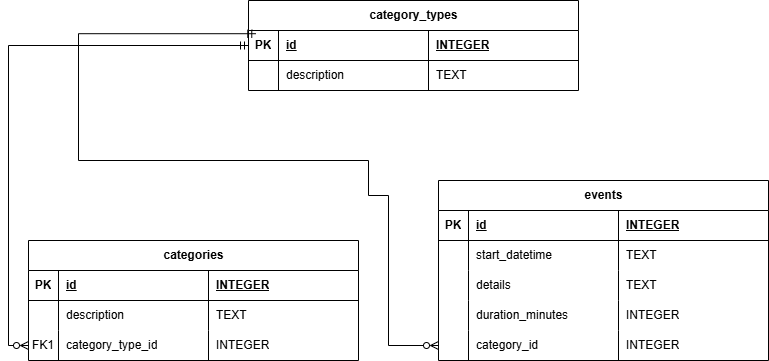

The diagram above was exported from draw.io. Its source (the exported page's mxGraphModel, read from the mxfile embedded in the PNG):
<mxGraphModel dx="2893" dy="1137" grid="1" gridSize="10" guides="1" tooltips="1" connect="1" arrows="1" fold="1" page="1" pageScale="1" pageWidth="827" pageHeight="1169" math="0" shadow="0">
  <root>
    <mxCell id="0" />
    <mxCell id="1" parent="0" />
    <mxCell id="vjz1HH5j5Y_yfyBX8CTi-1" parent="1" style="shape=table;startSize=30;container=1;collapsible=1;childLayout=tableLayout;fixedRows=1;rowLines=0;fontStyle=1;align=center;resizeLast=1;html=1;" value="category_types" vertex="1">
      <mxGeometry height="90" width="330" x="70" y="80" as="geometry" />
    </mxCell>
    <mxCell id="vjz1HH5j5Y_yfyBX8CTi-2" parent="vjz1HH5j5Y_yfyBX8CTi-1" style="shape=tableRow;horizontal=0;startSize=0;swimlaneHead=0;swimlaneBody=0;fillColor=none;collapsible=0;dropTarget=0;points=[[0,0.5],[1,0.5]];portConstraint=eastwest;top=0;left=0;right=0;bottom=1;" value="" vertex="1">
      <mxGeometry height="30" width="330" y="30" as="geometry" />
    </mxCell>
    <mxCell id="vjz1HH5j5Y_yfyBX8CTi-3" parent="vjz1HH5j5Y_yfyBX8CTi-2" style="shape=partialRectangle;connectable=0;fillColor=none;top=0;left=0;bottom=0;right=0;fontStyle=1;overflow=hidden;whiteSpace=wrap;html=1;" value="PK" vertex="1">
      <mxGeometry height="30" width="30" as="geometry">
        <mxRectangle height="30" width="30" as="alternateBounds" />
      </mxGeometry>
    </mxCell>
    <mxCell id="vjz1HH5j5Y_yfyBX8CTi-4" parent="vjz1HH5j5Y_yfyBX8CTi-2" style="shape=partialRectangle;connectable=0;fillColor=none;top=0;left=0;bottom=0;right=0;align=left;spacingLeft=6;fontStyle=5;overflow=hidden;whiteSpace=wrap;html=1;" value="id" vertex="1">
      <mxGeometry height="30" width="150" x="30" as="geometry">
        <mxRectangle height="30" width="150" as="alternateBounds" />
      </mxGeometry>
    </mxCell>
    <mxCell id="vjz1HH5j5Y_yfyBX8CTi-5" parent="vjz1HH5j5Y_yfyBX8CTi-2" style="shape=partialRectangle;connectable=0;fillColor=none;top=0;left=0;bottom=0;right=0;align=left;spacingLeft=6;fontStyle=5;overflow=hidden;whiteSpace=wrap;html=1;" value="INTEGER" vertex="1">
      <mxGeometry height="30" width="150" x="180" as="geometry">
        <mxRectangle height="30" width="150" as="alternateBounds" />
      </mxGeometry>
    </mxCell>
    <mxCell id="vjz1HH5j5Y_yfyBX8CTi-6" parent="vjz1HH5j5Y_yfyBX8CTi-1" style="shape=tableRow;horizontal=0;startSize=0;swimlaneHead=0;swimlaneBody=0;fillColor=none;collapsible=0;dropTarget=0;points=[[0,0.5],[1,0.5]];portConstraint=eastwest;top=0;left=0;right=0;bottom=0;" value="" vertex="1">
      <mxGeometry height="30" width="330" y="60" as="geometry" />
    </mxCell>
    <mxCell id="vjz1HH5j5Y_yfyBX8CTi-7" parent="vjz1HH5j5Y_yfyBX8CTi-6" style="shape=partialRectangle;connectable=0;fillColor=none;top=0;left=0;bottom=0;right=0;editable=1;overflow=hidden;whiteSpace=wrap;html=1;" value="" vertex="1">
      <mxGeometry height="30" width="30" as="geometry">
        <mxRectangle height="30" width="30" as="alternateBounds" />
      </mxGeometry>
    </mxCell>
    <mxCell id="vjz1HH5j5Y_yfyBX8CTi-8" parent="vjz1HH5j5Y_yfyBX8CTi-6" style="shape=partialRectangle;connectable=0;fillColor=none;top=0;left=0;bottom=0;right=0;align=left;spacingLeft=6;overflow=hidden;whiteSpace=wrap;html=1;" value="description" vertex="1">
      <mxGeometry height="30" width="150" x="30" as="geometry">
        <mxRectangle height="30" width="150" as="alternateBounds" />
      </mxGeometry>
    </mxCell>
    <mxCell id="vjz1HH5j5Y_yfyBX8CTi-9" parent="vjz1HH5j5Y_yfyBX8CTi-6" style="shape=partialRectangle;connectable=0;fillColor=none;top=0;left=0;bottom=0;right=0;align=left;spacingLeft=6;overflow=hidden;whiteSpace=wrap;html=1;" value="TEXT" vertex="1">
      <mxGeometry height="30" width="150" x="180" as="geometry">
        <mxRectangle height="30" width="150" as="alternateBounds" />
      </mxGeometry>
    </mxCell>
    <mxCell id="vjz1HH5j5Y_yfyBX8CTi-10" parent="1" style="shape=table;startSize=30;container=1;collapsible=1;childLayout=tableLayout;fixedRows=1;rowLines=0;fontStyle=1;align=center;resizeLast=1;html=1;" value="categories" vertex="1">
      <mxGeometry height="120" width="330" x="-150" y="320" as="geometry" />
    </mxCell>
    <mxCell id="vjz1HH5j5Y_yfyBX8CTi-11" parent="vjz1HH5j5Y_yfyBX8CTi-10" style="shape=tableRow;horizontal=0;startSize=0;swimlaneHead=0;swimlaneBody=0;fillColor=none;collapsible=0;dropTarget=0;points=[[0,0.5],[1,0.5]];portConstraint=eastwest;top=0;left=0;right=0;bottom=1;" value="" vertex="1">
      <mxGeometry height="30" width="330" y="30" as="geometry" />
    </mxCell>
    <mxCell id="vjz1HH5j5Y_yfyBX8CTi-12" parent="vjz1HH5j5Y_yfyBX8CTi-11" style="shape=partialRectangle;connectable=0;fillColor=none;top=0;left=0;bottom=0;right=0;fontStyle=1;overflow=hidden;whiteSpace=wrap;html=1;" value="PK" vertex="1">
      <mxGeometry height="30" width="30" as="geometry">
        <mxRectangle height="30" width="30" as="alternateBounds" />
      </mxGeometry>
    </mxCell>
    <mxCell id="vjz1HH5j5Y_yfyBX8CTi-13" parent="vjz1HH5j5Y_yfyBX8CTi-11" style="shape=partialRectangle;connectable=0;fillColor=none;top=0;left=0;bottom=0;right=0;align=left;spacingLeft=6;fontStyle=5;overflow=hidden;whiteSpace=wrap;html=1;" value="id" vertex="1">
      <mxGeometry height="30" width="150" x="30" as="geometry">
        <mxRectangle height="30" width="150" as="alternateBounds" />
      </mxGeometry>
    </mxCell>
    <mxCell id="vjz1HH5j5Y_yfyBX8CTi-14" parent="vjz1HH5j5Y_yfyBX8CTi-11" style="shape=partialRectangle;connectable=0;fillColor=none;top=0;left=0;bottom=0;right=0;align=left;spacingLeft=6;fontStyle=5;overflow=hidden;whiteSpace=wrap;html=1;" value="INTEGER" vertex="1">
      <mxGeometry height="30" width="150" x="180" as="geometry">
        <mxRectangle height="30" width="150" as="alternateBounds" />
      </mxGeometry>
    </mxCell>
    <mxCell id="vjz1HH5j5Y_yfyBX8CTi-15" parent="vjz1HH5j5Y_yfyBX8CTi-10" style="shape=tableRow;horizontal=0;startSize=0;swimlaneHead=0;swimlaneBody=0;fillColor=none;collapsible=0;dropTarget=0;points=[[0,0.5],[1,0.5]];portConstraint=eastwest;top=0;left=0;right=0;bottom=0;" value="" vertex="1">
      <mxGeometry height="30" width="330" y="60" as="geometry" />
    </mxCell>
    <mxCell id="vjz1HH5j5Y_yfyBX8CTi-16" parent="vjz1HH5j5Y_yfyBX8CTi-15" style="shape=partialRectangle;connectable=0;fillColor=none;top=0;left=0;bottom=0;right=0;editable=1;overflow=hidden;whiteSpace=wrap;html=1;" value="" vertex="1">
      <mxGeometry height="30" width="30" as="geometry">
        <mxRectangle height="30" width="30" as="alternateBounds" />
      </mxGeometry>
    </mxCell>
    <mxCell id="vjz1HH5j5Y_yfyBX8CTi-17" parent="vjz1HH5j5Y_yfyBX8CTi-15" style="shape=partialRectangle;connectable=0;fillColor=none;top=0;left=0;bottom=0;right=0;align=left;spacingLeft=6;overflow=hidden;whiteSpace=wrap;html=1;" value="description" vertex="1">
      <mxGeometry height="30" width="150" x="30" as="geometry">
        <mxRectangle height="30" width="150" as="alternateBounds" />
      </mxGeometry>
    </mxCell>
    <mxCell id="vjz1HH5j5Y_yfyBX8CTi-18" parent="vjz1HH5j5Y_yfyBX8CTi-15" style="shape=partialRectangle;connectable=0;fillColor=none;top=0;left=0;bottom=0;right=0;align=left;spacingLeft=6;overflow=hidden;whiteSpace=wrap;html=1;" value="TEXT" vertex="1">
      <mxGeometry height="30" width="150" x="180" as="geometry">
        <mxRectangle height="30" width="150" as="alternateBounds" />
      </mxGeometry>
    </mxCell>
    <mxCell id="vjz1HH5j5Y_yfyBX8CTi-19" parent="vjz1HH5j5Y_yfyBX8CTi-10" style="shape=tableRow;horizontal=0;startSize=0;swimlaneHead=0;swimlaneBody=0;fillColor=none;collapsible=0;dropTarget=0;points=[[0,0.5],[1,0.5]];portConstraint=eastwest;top=0;left=0;right=0;bottom=0;" value="" vertex="1">
      <mxGeometry height="30" width="330" y="90" as="geometry" />
    </mxCell>
    <mxCell id="vjz1HH5j5Y_yfyBX8CTi-20" parent="vjz1HH5j5Y_yfyBX8CTi-19" style="shape=partialRectangle;connectable=0;fillColor=none;top=0;left=0;bottom=0;right=0;editable=1;overflow=hidden;whiteSpace=wrap;html=1;" value="FK1" vertex="1">
      <mxGeometry height="30" width="30" as="geometry">
        <mxRectangle height="30" width="30" as="alternateBounds" />
      </mxGeometry>
    </mxCell>
    <mxCell id="vjz1HH5j5Y_yfyBX8CTi-21" parent="vjz1HH5j5Y_yfyBX8CTi-19" style="shape=partialRectangle;connectable=0;fillColor=none;top=0;left=0;bottom=0;right=0;align=left;spacingLeft=6;overflow=hidden;whiteSpace=wrap;html=1;" value="category_type_id" vertex="1">
      <mxGeometry height="30" width="150" x="30" as="geometry">
        <mxRectangle height="30" width="150" as="alternateBounds" />
      </mxGeometry>
    </mxCell>
    <mxCell id="vjz1HH5j5Y_yfyBX8CTi-22" parent="vjz1HH5j5Y_yfyBX8CTi-19" style="shape=partialRectangle;connectable=0;fillColor=none;top=0;left=0;bottom=0;right=0;align=left;spacingLeft=6;overflow=hidden;whiteSpace=wrap;html=1;" value="INTEGER" vertex="1">
      <mxGeometry height="30" width="150" x="180" as="geometry">
        <mxRectangle height="30" width="150" as="alternateBounds" />
      </mxGeometry>
    </mxCell>
    <mxCell id="vjz1HH5j5Y_yfyBX8CTi-23" edge="1" parent="1" source="vjz1HH5j5Y_yfyBX8CTi-19" style="edgeStyle=orthogonalEdgeStyle;rounded=0;orthogonalLoop=1;jettySize=auto;html=1;exitX=0;exitY=0.5;exitDx=0;exitDy=0;entryX=0;entryY=0.5;entryDx=0;entryDy=0;endArrow=ERmandOne;endFill=0;startArrow=ERzeroToMany;startFill=0;" target="vjz1HH5j5Y_yfyBX8CTi-2">
      <mxGeometry relative="1" as="geometry" />
    </mxCell>
    <mxCell id="vjz1HH5j5Y_yfyBX8CTi-24" parent="1" style="shape=table;startSize=30;container=1;collapsible=1;childLayout=tableLayout;fixedRows=1;rowLines=0;fontStyle=1;align=center;resizeLast=1;html=1;" value="events" vertex="1">
      <mxGeometry height="180" width="330" x="260" y="260" as="geometry" />
    </mxCell>
    <mxCell id="vjz1HH5j5Y_yfyBX8CTi-25" parent="vjz1HH5j5Y_yfyBX8CTi-24" style="shape=tableRow;horizontal=0;startSize=0;swimlaneHead=0;swimlaneBody=0;fillColor=none;collapsible=0;dropTarget=0;points=[[0,0.5],[1,0.5]];portConstraint=eastwest;top=0;left=0;right=0;bottom=1;" value="" vertex="1">
      <mxGeometry height="30" width="330" y="30" as="geometry" />
    </mxCell>
    <mxCell id="vjz1HH5j5Y_yfyBX8CTi-26" parent="vjz1HH5j5Y_yfyBX8CTi-25" style="shape=partialRectangle;connectable=0;fillColor=none;top=0;left=0;bottom=0;right=0;fontStyle=1;overflow=hidden;whiteSpace=wrap;html=1;" value="PK" vertex="1">
      <mxGeometry height="30" width="30" as="geometry">
        <mxRectangle height="30" width="30" as="alternateBounds" />
      </mxGeometry>
    </mxCell>
    <mxCell id="vjz1HH5j5Y_yfyBX8CTi-27" parent="vjz1HH5j5Y_yfyBX8CTi-25" style="shape=partialRectangle;connectable=0;fillColor=none;top=0;left=0;bottom=0;right=0;align=left;spacingLeft=6;fontStyle=5;overflow=hidden;whiteSpace=wrap;html=1;" value="id" vertex="1">
      <mxGeometry height="30" width="150" x="30" as="geometry">
        <mxRectangle height="30" width="150" as="alternateBounds" />
      </mxGeometry>
    </mxCell>
    <mxCell id="vjz1HH5j5Y_yfyBX8CTi-28" parent="vjz1HH5j5Y_yfyBX8CTi-25" style="shape=partialRectangle;connectable=0;fillColor=none;top=0;left=0;bottom=0;right=0;align=left;spacingLeft=6;fontStyle=5;overflow=hidden;whiteSpace=wrap;html=1;" value="INTEGER" vertex="1">
      <mxGeometry height="30" width="150" x="180" as="geometry">
        <mxRectangle height="30" width="150" as="alternateBounds" />
      </mxGeometry>
    </mxCell>
    <mxCell id="vjz1HH5j5Y_yfyBX8CTi-29" parent="vjz1HH5j5Y_yfyBX8CTi-24" style="shape=tableRow;horizontal=0;startSize=0;swimlaneHead=0;swimlaneBody=0;fillColor=none;collapsible=0;dropTarget=0;points=[[0,0.5],[1,0.5]];portConstraint=eastwest;top=0;left=0;right=0;bottom=0;" value="" vertex="1">
      <mxGeometry height="30" width="330" y="60" as="geometry" />
    </mxCell>
    <mxCell id="vjz1HH5j5Y_yfyBX8CTi-30" parent="vjz1HH5j5Y_yfyBX8CTi-29" style="shape=partialRectangle;connectable=0;fillColor=none;top=0;left=0;bottom=0;right=0;editable=1;overflow=hidden;whiteSpace=wrap;html=1;" value="" vertex="1">
      <mxGeometry height="30" width="30" as="geometry">
        <mxRectangle height="30" width="30" as="alternateBounds" />
      </mxGeometry>
    </mxCell>
    <mxCell id="vjz1HH5j5Y_yfyBX8CTi-31" parent="vjz1HH5j5Y_yfyBX8CTi-29" style="shape=partialRectangle;connectable=0;fillColor=none;top=0;left=0;bottom=0;right=0;align=left;spacingLeft=6;overflow=hidden;whiteSpace=wrap;html=1;" value="start_datetime" vertex="1">
      <mxGeometry height="30" width="150" x="30" as="geometry">
        <mxRectangle height="30" width="150" as="alternateBounds" />
      </mxGeometry>
    </mxCell>
    <mxCell id="vjz1HH5j5Y_yfyBX8CTi-32" parent="vjz1HH5j5Y_yfyBX8CTi-29" style="shape=partialRectangle;connectable=0;fillColor=none;top=0;left=0;bottom=0;right=0;align=left;spacingLeft=6;overflow=hidden;whiteSpace=wrap;html=1;" value="TEXT" vertex="1">
      <mxGeometry height="30" width="150" x="180" as="geometry">
        <mxRectangle height="30" width="150" as="alternateBounds" />
      </mxGeometry>
    </mxCell>
    <mxCell id="vjz1HH5j5Y_yfyBX8CTi-33" parent="vjz1HH5j5Y_yfyBX8CTi-24" style="shape=tableRow;horizontal=0;startSize=0;swimlaneHead=0;swimlaneBody=0;fillColor=none;collapsible=0;dropTarget=0;points=[[0,0.5],[1,0.5]];portConstraint=eastwest;top=0;left=0;right=0;bottom=0;" value="" vertex="1">
      <mxGeometry height="30" width="330" y="90" as="geometry" />
    </mxCell>
    <mxCell id="vjz1HH5j5Y_yfyBX8CTi-34" parent="vjz1HH5j5Y_yfyBX8CTi-33" style="shape=partialRectangle;connectable=0;fillColor=none;top=0;left=0;bottom=0;right=0;editable=1;overflow=hidden;whiteSpace=wrap;html=1;" value="" vertex="1">
      <mxGeometry height="30" width="30" as="geometry">
        <mxRectangle height="30" width="30" as="alternateBounds" />
      </mxGeometry>
    </mxCell>
    <mxCell id="vjz1HH5j5Y_yfyBX8CTi-35" parent="vjz1HH5j5Y_yfyBX8CTi-33" style="shape=partialRectangle;connectable=0;fillColor=none;top=0;left=0;bottom=0;right=0;align=left;spacingLeft=6;overflow=hidden;whiteSpace=wrap;html=1;" value="details" vertex="1">
      <mxGeometry height="30" width="150" x="30" as="geometry">
        <mxRectangle height="30" width="150" as="alternateBounds" />
      </mxGeometry>
    </mxCell>
    <mxCell id="vjz1HH5j5Y_yfyBX8CTi-36" parent="vjz1HH5j5Y_yfyBX8CTi-33" style="shape=partialRectangle;connectable=0;fillColor=none;top=0;left=0;bottom=0;right=0;align=left;spacingLeft=6;overflow=hidden;whiteSpace=wrap;html=1;" value="TEXT" vertex="1">
      <mxGeometry height="30" width="150" x="180" as="geometry">
        <mxRectangle height="30" width="150" as="alternateBounds" />
      </mxGeometry>
    </mxCell>
    <mxCell id="vjz1HH5j5Y_yfyBX8CTi-37" parent="vjz1HH5j5Y_yfyBX8CTi-24" style="shape=tableRow;horizontal=0;startSize=0;swimlaneHead=0;swimlaneBody=0;fillColor=none;collapsible=0;dropTarget=0;points=[[0,0.5],[1,0.5]];portConstraint=eastwest;top=0;left=0;right=0;bottom=0;" value="" vertex="1">
      <mxGeometry height="30" width="330" y="120" as="geometry" />
    </mxCell>
    <mxCell id="vjz1HH5j5Y_yfyBX8CTi-38" parent="vjz1HH5j5Y_yfyBX8CTi-37" style="shape=partialRectangle;connectable=0;fillColor=none;top=0;left=0;bottom=0;right=0;editable=1;overflow=hidden;whiteSpace=wrap;html=1;" value="" vertex="1">
      <mxGeometry height="30" width="30" as="geometry">
        <mxRectangle height="30" width="30" as="alternateBounds" />
      </mxGeometry>
    </mxCell>
    <mxCell id="vjz1HH5j5Y_yfyBX8CTi-39" parent="vjz1HH5j5Y_yfyBX8CTi-37" style="shape=partialRectangle;connectable=0;fillColor=none;top=0;left=0;bottom=0;right=0;align=left;spacingLeft=6;overflow=hidden;whiteSpace=wrap;html=1;" value="duration_minutes" vertex="1">
      <mxGeometry height="30" width="150" x="30" as="geometry">
        <mxRectangle height="30" width="150" as="alternateBounds" />
      </mxGeometry>
    </mxCell>
    <mxCell id="vjz1HH5j5Y_yfyBX8CTi-40" parent="vjz1HH5j5Y_yfyBX8CTi-37" style="shape=partialRectangle;connectable=0;fillColor=none;top=0;left=0;bottom=0;right=0;align=left;spacingLeft=6;overflow=hidden;whiteSpace=wrap;html=1;" value="INTEGER" vertex="1">
      <mxGeometry height="30" width="150" x="180" as="geometry">
        <mxRectangle height="30" width="150" as="alternateBounds" />
      </mxGeometry>
    </mxCell>
    <mxCell id="vjz1HH5j5Y_yfyBX8CTi-41" parent="vjz1HH5j5Y_yfyBX8CTi-24" style="shape=tableRow;horizontal=0;startSize=0;swimlaneHead=0;swimlaneBody=0;fillColor=none;collapsible=0;dropTarget=0;points=[[0,0.5],[1,0.5]];portConstraint=eastwest;top=0;left=0;right=0;bottom=0;" vertex="1">
      <mxGeometry height="30" width="330" y="150" as="geometry" />
    </mxCell>
    <mxCell id="vjz1HH5j5Y_yfyBX8CTi-42" parent="vjz1HH5j5Y_yfyBX8CTi-41" style="shape=partialRectangle;connectable=0;fillColor=none;top=0;left=0;bottom=0;right=0;editable=1;overflow=hidden;whiteSpace=wrap;html=1;" vertex="1">
      <mxGeometry height="30" width="30" as="geometry">
        <mxRectangle height="30" width="30" as="alternateBounds" />
      </mxGeometry>
    </mxCell>
    <mxCell id="vjz1HH5j5Y_yfyBX8CTi-43" parent="vjz1HH5j5Y_yfyBX8CTi-41" style="shape=partialRectangle;connectable=0;fillColor=none;top=0;left=0;bottom=0;right=0;align=left;spacingLeft=6;overflow=hidden;whiteSpace=wrap;html=1;" value="category_id" vertex="1">
      <mxGeometry height="30" width="150" x="30" as="geometry">
        <mxRectangle height="30" width="150" as="alternateBounds" />
      </mxGeometry>
    </mxCell>
    <mxCell id="vjz1HH5j5Y_yfyBX8CTi-44" parent="vjz1HH5j5Y_yfyBX8CTi-41" style="shape=partialRectangle;connectable=0;fillColor=none;top=0;left=0;bottom=0;right=0;align=left;spacingLeft=6;overflow=hidden;whiteSpace=wrap;html=1;" value="INTEGER" vertex="1">
      <mxGeometry height="30" width="150" x="180" as="geometry">
        <mxRectangle height="30" width="150" as="alternateBounds" />
      </mxGeometry>
    </mxCell>
    <mxCell id="vjz1HH5j5Y_yfyBX8CTi-45" edge="1" parent="1" source="vjz1HH5j5Y_yfyBX8CTi-41" style="edgeStyle=orthogonalEdgeStyle;rounded=0;orthogonalLoop=1;jettySize=auto;html=1;exitX=0;exitY=0.5;exitDx=0;exitDy=0;entryX=0.022;entryY=0.107;entryDx=0;entryDy=0;endArrow=ERmandOne;endFill=0;startArrow=ERzeroToMany;startFill=0;entryPerimeter=0;" target="vjz1HH5j5Y_yfyBX8CTi-2">
      <mxGeometry relative="1" as="geometry">
        <Array as="points">
          <mxPoint x="210" y="425" />
          <mxPoint x="210" y="275" />
          <mxPoint x="190" y="275" />
          <mxPoint x="190" y="240" />
          <mxPoint x="-100" y="240" />
          <mxPoint x="-100" y="113" />
        </Array>
        <mxPoint x="-170" y="480" as="sourcePoint" />
        <mxPoint x="50" y="180" as="targetPoint" />
      </mxGeometry>
    </mxCell>
  </root>
</mxGraphModel>